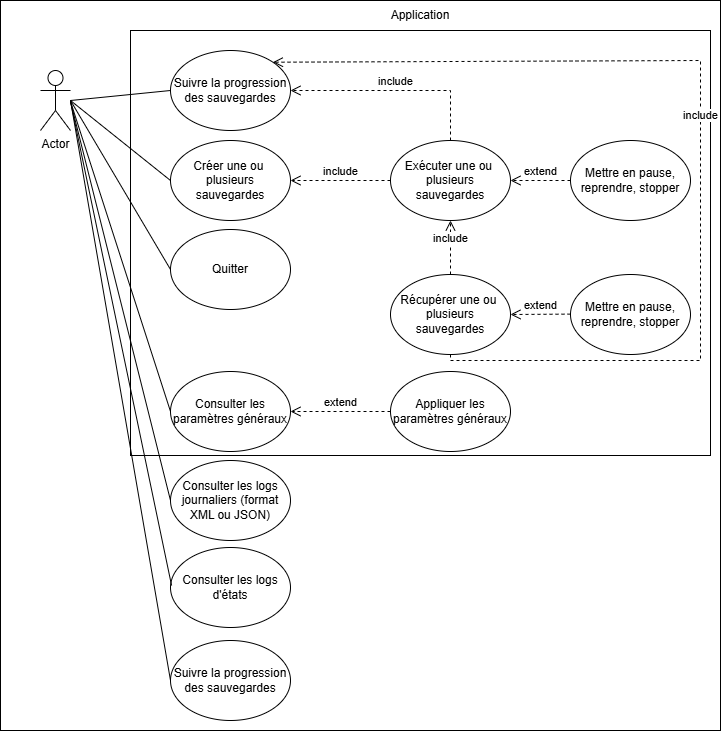

The diagram above was exported from draw.io. Its source (the exported page's mxGraphModel, read from the mxfile embedded in the PNG):
<mxGraphModel dx="992" dy="428" grid="1" gridSize="10" guides="1" tooltips="1" connect="1" arrows="1" fold="1" page="1" pageScale="1" pageWidth="827" pageHeight="1169" math="0" shadow="0">
  <root>
    <mxCell id="0" />
    <mxCell id="1" parent="0" />
    <mxCell id="IOZFU-GMimWPbKuK_aBb-22" value="" style="rounded=0;whiteSpace=wrap;html=1;" parent="1" vertex="1">
      <mxGeometry x="110" y="30" width="720" height="730" as="geometry" />
    </mxCell>
    <mxCell id="IOZFU-GMimWPbKuK_aBb-1" value="" style="rounded=0;whiteSpace=wrap;html=1;" parent="1" vertex="1">
      <mxGeometry x="240" y="60" width="580" height="425" as="geometry" />
    </mxCell>
    <mxCell id="IOZFU-GMimWPbKuK_aBb-2" value="Actor" style="shape=umlActor;verticalLabelPosition=bottom;verticalAlign=top;html=1;outlineConnect=0;" parent="1" vertex="1">
      <mxGeometry x="150" y="100" width="30" height="60" as="geometry" />
    </mxCell>
    <mxCell id="IOZFU-GMimWPbKuK_aBb-3" value="Application" style="text;html=1;align=center;verticalAlign=middle;whiteSpace=wrap;rounded=0;" parent="1" vertex="1">
      <mxGeometry x="500" y="30" width="60" height="30" as="geometry" />
    </mxCell>
    <mxCell id="IOZFU-GMimWPbKuK_aBb-4" value="Suivre la progression des sauvegardes" style="ellipse;whiteSpace=wrap;html=1;" parent="1" vertex="1">
      <mxGeometry x="280" y="80" width="120" height="80" as="geometry" />
    </mxCell>
    <mxCell id="IOZFU-GMimWPbKuK_aBb-5" value="Créer une ou&amp;nbsp;&lt;div&gt;plusieurs sauvegardes&lt;/div&gt;" style="ellipse;whiteSpace=wrap;html=1;" parent="1" vertex="1">
      <mxGeometry x="280" y="170" width="120" height="80" as="geometry" />
    </mxCell>
    <mxCell id="IOZFU-GMimWPbKuK_aBb-6" value="Récupérer une ou&amp;nbsp;&lt;div&gt;plusieurs sauvegardes&lt;/div&gt;" style="ellipse;whiteSpace=wrap;html=1;" parent="1" vertex="1">
      <mxGeometry x="500" y="304" width="120" height="80" as="geometry" />
    </mxCell>
    <mxCell id="IOZFU-GMimWPbKuK_aBb-7" value="Quitter" style="ellipse;whiteSpace=wrap;html=1;" parent="1" vertex="1">
      <mxGeometry x="280" y="259" width="120" height="80" as="geometry" />
    </mxCell>
    <mxCell id="IOZFU-GMimWPbKuK_aBb-8" value="Exécuter une ou&amp;nbsp;&lt;div&gt;plusieurs sauvegardes&lt;/div&gt;" style="ellipse;whiteSpace=wrap;html=1;" parent="1" vertex="1">
      <mxGeometry x="500" y="170" width="120" height="80" as="geometry" />
    </mxCell>
    <mxCell id="IOZFU-GMimWPbKuK_aBb-9" value="" style="endArrow=none;html=1;rounded=0;entryX=0;entryY=0.5;entryDx=0;entryDy=0;" parent="1" target="IOZFU-GMimWPbKuK_aBb-4" edge="1">
      <mxGeometry width="50" height="50" relative="1" as="geometry">
        <mxPoint x="180" y="130" as="sourcePoint" />
        <mxPoint x="450" y="240" as="targetPoint" />
      </mxGeometry>
    </mxCell>
    <mxCell id="IOZFU-GMimWPbKuK_aBb-10" value="" style="endArrow=none;html=1;rounded=0;entryX=0;entryY=0.5;entryDx=0;entryDy=0;" parent="1" target="IOZFU-GMimWPbKuK_aBb-7" edge="1">
      <mxGeometry width="50" height="50" relative="1" as="geometry">
        <mxPoint x="180" y="130" as="sourcePoint" />
        <mxPoint x="290" y="110" as="targetPoint" />
      </mxGeometry>
    </mxCell>
    <mxCell id="IOZFU-GMimWPbKuK_aBb-11" value="" style="endArrow=none;html=1;rounded=0;entryX=0;entryY=0.5;entryDx=0;entryDy=0;" parent="1" target="IOZFU-GMimWPbKuK_aBb-5" edge="1">
      <mxGeometry width="50" height="50" relative="1" as="geometry">
        <mxPoint x="180" y="130" as="sourcePoint" />
        <mxPoint x="310" y="130" as="targetPoint" />
      </mxGeometry>
    </mxCell>
    <mxCell id="IOZFU-GMimWPbKuK_aBb-12" value="include" style="html=1;verticalAlign=bottom;endArrow=open;dashed=1;endSize=8;curved=0;rounded=0;entryX=1;entryY=0.5;entryDx=0;entryDy=0;exitX=0;exitY=0.5;exitDx=0;exitDy=0;" parent="1" source="IOZFU-GMimWPbKuK_aBb-8" target="IOZFU-GMimWPbKuK_aBb-5" edge="1">
      <mxGeometry relative="1" as="geometry">
        <mxPoint x="703" y="262.9090909090909" as="sourcePoint" />
        <mxPoint x="703" y="281.0909090909091" as="targetPoint" />
      </mxGeometry>
    </mxCell>
    <mxCell id="IOZFU-GMimWPbKuK_aBb-13" value="include" style="html=1;verticalAlign=bottom;endArrow=open;dashed=1;endSize=8;curved=0;rounded=0;entryX=0.5;entryY=1;entryDx=0;entryDy=0;exitX=0.5;exitY=0;exitDx=0;exitDy=0;" parent="1" source="IOZFU-GMimWPbKuK_aBb-6" target="IOZFU-GMimWPbKuK_aBb-8" edge="1">
      <mxGeometry relative="1" as="geometry">
        <mxPoint x="510" y="258" as="sourcePoint" />
        <mxPoint x="410" y="258" as="targetPoint" />
      </mxGeometry>
    </mxCell>
    <mxCell id="IOZFU-GMimWPbKuK_aBb-14" value="Consulter les paramètres généraux" style="ellipse;whiteSpace=wrap;html=1;" parent="1" vertex="1">
      <mxGeometry x="280" y="401" width="120" height="80" as="geometry" />
    </mxCell>
    <mxCell id="IOZFU-GMimWPbKuK_aBb-15" value="Appliquer les paramètres généraux" style="ellipse;whiteSpace=wrap;html=1;" parent="1" vertex="1">
      <mxGeometry x="500" y="401" width="120" height="80" as="geometry" />
    </mxCell>
    <mxCell id="IOZFU-GMimWPbKuK_aBb-16" value="extend" style="html=1;verticalAlign=bottom;endArrow=open;dashed=1;endSize=8;curved=0;rounded=0;entryX=1;entryY=0.5;entryDx=0;entryDy=0;exitX=0;exitY=0.5;exitDx=0;exitDy=0;" parent="1" source="IOZFU-GMimWPbKuK_aBb-15" target="IOZFU-GMimWPbKuK_aBb-14" edge="1">
      <mxGeometry relative="1" as="geometry">
        <mxPoint x="500" y="483" as="sourcePoint" />
        <mxPoint x="400" y="483" as="targetPoint" />
      </mxGeometry>
    </mxCell>
    <mxCell id="IOZFU-GMimWPbKuK_aBb-17" value="" style="endArrow=none;html=1;rounded=0;entryX=0;entryY=0.5;entryDx=0;entryDy=0;" parent="1" target="IOZFU-GMimWPbKuK_aBb-14" edge="1">
      <mxGeometry width="50" height="50" relative="1" as="geometry">
        <mxPoint x="180" y="131" as="sourcePoint" />
        <mxPoint x="290" y="429" as="targetPoint" />
      </mxGeometry>
    </mxCell>
    <mxCell id="IOZFU-GMimWPbKuK_aBb-18" value="Consulter les logs journaliers (format XML ou JSON)" style="ellipse;whiteSpace=wrap;html=1;" parent="1" vertex="1">
      <mxGeometry x="280" y="490" width="120" height="80" as="geometry" />
    </mxCell>
    <mxCell id="IOZFU-GMimWPbKuK_aBb-19" value="Consulter les logs d'états" style="ellipse;whiteSpace=wrap;html=1;" parent="1" vertex="1">
      <mxGeometry x="280" y="577" width="120" height="80" as="geometry" />
    </mxCell>
    <mxCell id="IOZFU-GMimWPbKuK_aBb-20" value="" style="endArrow=none;html=1;rounded=0;entryX=0;entryY=0.5;entryDx=0;entryDy=0;" parent="1" target="IOZFU-GMimWPbKuK_aBb-18" edge="1">
      <mxGeometry width="50" height="50" relative="1" as="geometry">
        <mxPoint x="180" y="131" as="sourcePoint" />
        <mxPoint x="290" y="498" as="targetPoint" />
      </mxGeometry>
    </mxCell>
    <mxCell id="IOZFU-GMimWPbKuK_aBb-21" value="" style="endArrow=none;html=1;rounded=0;entryX=0.009;entryY=0.475;entryDx=0;entryDy=0;entryPerimeter=0;" parent="1" target="IOZFU-GMimWPbKuK_aBb-19" edge="1">
      <mxGeometry width="50" height="50" relative="1" as="geometry">
        <mxPoint x="180" y="131" as="sourcePoint" />
        <mxPoint x="290" y="598" as="targetPoint" />
      </mxGeometry>
    </mxCell>
    <mxCell id="oMmPPIXmF8Sq5U27Vs2E-1" value="include" style="html=1;verticalAlign=bottom;endArrow=open;dashed=1;endSize=8;curved=0;rounded=0;entryX=1;entryY=0.5;entryDx=0;entryDy=0;exitX=0.5;exitY=0;exitDx=0;exitDy=0;" edge="1" parent="1" source="IOZFU-GMimWPbKuK_aBb-8" target="IOZFU-GMimWPbKuK_aBb-4">
      <mxGeometry relative="1" as="geometry">
        <mxPoint x="510" y="220" as="sourcePoint" />
        <mxPoint x="410" y="220" as="targetPoint" />
        <Array as="points">
          <mxPoint x="560" y="120" />
        </Array>
      </mxGeometry>
    </mxCell>
    <mxCell id="oMmPPIXmF8Sq5U27Vs2E-2" value="include" style="html=1;verticalAlign=bottom;endArrow=open;dashed=1;endSize=8;curved=0;rounded=0;entryX=1;entryY=0;entryDx=0;entryDy=0;exitX=0.5;exitY=1;exitDx=0;exitDy=0;" edge="1" parent="1" source="IOZFU-GMimWPbKuK_aBb-6" target="IOZFU-GMimWPbKuK_aBb-4">
      <mxGeometry relative="1" as="geometry">
        <mxPoint x="570" y="180" as="sourcePoint" />
        <mxPoint x="410" y="130" as="targetPoint" />
        <Array as="points">
          <mxPoint x="560" y="390" />
          <mxPoint x="810" y="390" />
          <mxPoint x="810" y="90" />
        </Array>
      </mxGeometry>
    </mxCell>
    <mxCell id="oMmPPIXmF8Sq5U27Vs2E-3" value="Suivre la progression des sauvegardes" style="ellipse;whiteSpace=wrap;html=1;" vertex="1" parent="1">
      <mxGeometry x="280" y="670" width="120" height="80" as="geometry" />
    </mxCell>
    <mxCell id="oMmPPIXmF8Sq5U27Vs2E-4" value="" style="endArrow=none;html=1;rounded=0;entryX=0;entryY=0.5;entryDx=0;entryDy=0;" edge="1" parent="1" target="oMmPPIXmF8Sq5U27Vs2E-3">
      <mxGeometry width="50" height="50" relative="1" as="geometry">
        <mxPoint x="180" y="130" as="sourcePoint" />
        <mxPoint x="291" y="625" as="targetPoint" />
      </mxGeometry>
    </mxCell>
    <mxCell id="oMmPPIXmF8Sq5U27Vs2E-5" value="Mettre en pause, reprendre, stopper" style="ellipse;whiteSpace=wrap;html=1;" vertex="1" parent="1">
      <mxGeometry x="680" y="170" width="120" height="80" as="geometry" />
    </mxCell>
    <mxCell id="oMmPPIXmF8Sq5U27Vs2E-6" value="Mettre en pause, reprendre, stopper" style="ellipse;whiteSpace=wrap;html=1;" vertex="1" parent="1">
      <mxGeometry x="680" y="304" width="120" height="80" as="geometry" />
    </mxCell>
    <mxCell id="oMmPPIXmF8Sq5U27Vs2E-7" value="extend" style="html=1;verticalAlign=bottom;endArrow=open;dashed=1;endSize=8;curved=0;rounded=0;entryX=1;entryY=0.5;entryDx=0;entryDy=0;exitX=0;exitY=0.5;exitDx=0;exitDy=0;" edge="1" parent="1" target="IOZFU-GMimWPbKuK_aBb-6">
      <mxGeometry relative="1" as="geometry">
        <mxPoint x="680" y="343.62" as="sourcePoint" />
        <mxPoint x="580" y="343.62" as="targetPoint" />
      </mxGeometry>
    </mxCell>
    <mxCell id="oMmPPIXmF8Sq5U27Vs2E-8" value="extend" style="html=1;verticalAlign=bottom;endArrow=open;dashed=1;endSize=8;curved=0;rounded=0;entryX=1;entryY=0.5;entryDx=0;entryDy=0;exitX=0;exitY=0.5;exitDx=0;exitDy=0;" edge="1" parent="1" source="oMmPPIXmF8Sq5U27Vs2E-5" target="IOZFU-GMimWPbKuK_aBb-8">
      <mxGeometry relative="1" as="geometry">
        <mxPoint x="680" y="200" as="sourcePoint" />
        <mxPoint x="620" y="200.38" as="targetPoint" />
      </mxGeometry>
    </mxCell>
  </root>
</mxGraphModel>